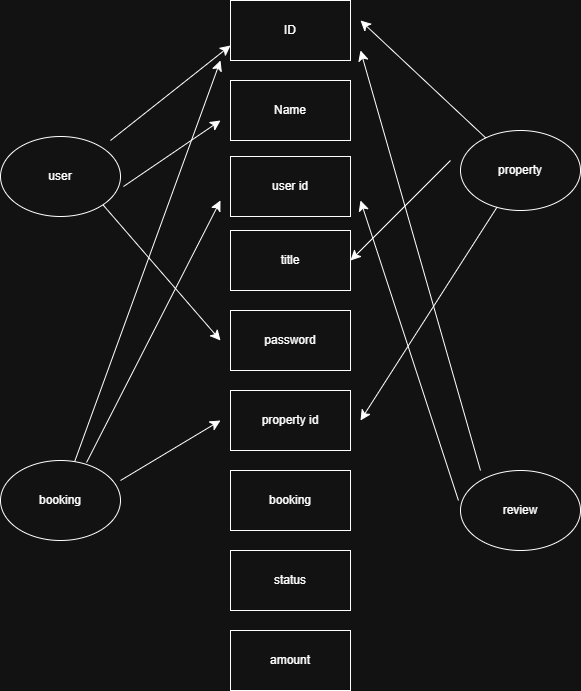

The diagram above was exported from draw.io. Its source (the exported page's mxGraphModel, read from the mxfile embedded in the PNG):
<mxGraphModel dx="703" dy="1963" grid="1" gridSize="10" guides="1" tooltips="1" connect="1" arrows="1" fold="1" page="1" pageScale="1" pageWidth="827" pageHeight="1169" math="0" shadow="0">
  <root>
    <mxCell id="0" />
    <mxCell id="1" parent="0" />
    <mxCell id="br6CcAYb66NLggQbM7i0-1" value="ID" style="rounded=0;whiteSpace=wrap;html=1;" vertex="1" parent="1">
      <mxGeometry x="310" y="-740" width="120" height="60" as="geometry" />
    </mxCell>
    <mxCell id="br6CcAYb66NLggQbM7i0-2" value="Name" style="rounded=0;whiteSpace=wrap;html=1;" vertex="1" parent="1">
      <mxGeometry x="310" y="-660" width="120" height="60" as="geometry" />
    </mxCell>
    <mxCell id="br6CcAYb66NLggQbM7i0-3" value="user id" style="rounded=0;whiteSpace=wrap;html=1;" vertex="1" parent="1">
      <mxGeometry x="310" y="-584" width="120" height="60" as="geometry" />
    </mxCell>
    <mxCell id="br6CcAYb66NLggQbM7i0-21" style="edgeStyle=none;curved=1;rounded=0;orthogonalLoop=1;jettySize=auto;html=1;fontSize=12;startSize=8;endSize=8;entryX=1;entryY=0.5;entryDx=0;entryDy=0;" edge="1" parent="1" target="br6CcAYb66NLggQbM7i0-4">
      <mxGeometry relative="1" as="geometry">
        <mxPoint x="180" y="-410" as="targetPoint" />
        <mxPoint x="530" y="-580" as="sourcePoint" />
      </mxGeometry>
    </mxCell>
    <mxCell id="br6CcAYb66NLggQbM7i0-4" value="title" style="rounded=0;whiteSpace=wrap;html=1;" vertex="1" parent="1">
      <mxGeometry x="310" y="-510" width="120" height="60" as="geometry" />
    </mxCell>
    <mxCell id="br6CcAYb66NLggQbM7i0-5" value="password" style="rounded=0;whiteSpace=wrap;html=1;" vertex="1" parent="1">
      <mxGeometry x="310" y="-430" width="120" height="60" as="geometry" />
    </mxCell>
    <mxCell id="br6CcAYb66NLggQbM7i0-6" value="property id" style="rounded=0;whiteSpace=wrap;html=1;" vertex="1" parent="1">
      <mxGeometry x="310" y="-350" width="120" height="60" as="geometry" />
    </mxCell>
    <mxCell id="br6CcAYb66NLggQbM7i0-7" value="booking" style="rounded=0;whiteSpace=wrap;html=1;" vertex="1" parent="1">
      <mxGeometry x="310" y="-270" width="120" height="60" as="geometry" />
    </mxCell>
    <mxCell id="br6CcAYb66NLggQbM7i0-8" value="status" style="rounded=0;whiteSpace=wrap;html=1;" vertex="1" parent="1">
      <mxGeometry x="310" y="-190" width="120" height="60" as="geometry" />
    </mxCell>
    <mxCell id="br6CcAYb66NLggQbM7i0-9" value="amount" style="rounded=0;whiteSpace=wrap;html=1;" vertex="1" parent="1">
      <mxGeometry x="310" y="-110" width="120" height="60" as="geometry" />
    </mxCell>
    <mxCell id="br6CcAYb66NLggQbM7i0-10" value="user" style="ellipse;whiteSpace=wrap;html=1;" vertex="1" parent="1">
      <mxGeometry x="80" y="-604" width="120" height="80" as="geometry" />
    </mxCell>
    <mxCell id="br6CcAYb66NLggQbM7i0-11" value="booking" style="ellipse;whiteSpace=wrap;html=1;" vertex="1" parent="1">
      <mxGeometry x="80" y="-280" width="120" height="80" as="geometry" />
    </mxCell>
    <mxCell id="br6CcAYb66NLggQbM7i0-12" value="property" style="ellipse;whiteSpace=wrap;html=1;" vertex="1" parent="1">
      <mxGeometry x="540" y="-610" width="120" height="80" as="geometry" />
    </mxCell>
    <mxCell id="br6CcAYb66NLggQbM7i0-13" value="review" style="ellipse;whiteSpace=wrap;html=1;" vertex="1" parent="1">
      <mxGeometry x="540" y="-270" width="120" height="80" as="geometry" />
    </mxCell>
    <mxCell id="br6CcAYb66NLggQbM7i0-14" value="" style="endArrow=classic;html=1;rounded=0;fontSize=12;startSize=8;endSize=8;curved=1;entryX=0;entryY=0.75;entryDx=0;entryDy=0;" edge="1" parent="1" target="br6CcAYb66NLggQbM7i0-1">
      <mxGeometry width="50" height="50" relative="1" as="geometry">
        <mxPoint x="190" y="-600" as="sourcePoint" />
        <mxPoint x="240" y="-650" as="targetPoint" />
      </mxGeometry>
    </mxCell>
    <mxCell id="br6CcAYb66NLggQbM7i0-15" value="" style="endArrow=classic;html=1;rounded=0;fontSize=12;startSize=8;endSize=8;curved=1;exitX=1.025;exitY=0.625;exitDx=0;exitDy=0;exitPerimeter=0;" edge="1" parent="1" source="br6CcAYb66NLggQbM7i0-10">
      <mxGeometry width="50" height="50" relative="1" as="geometry">
        <mxPoint x="220" y="-570" as="sourcePoint" />
        <mxPoint x="300" y="-620" as="targetPoint" />
      </mxGeometry>
    </mxCell>
    <mxCell id="br6CcAYb66NLggQbM7i0-16" value="" style="endArrow=classic;html=1;rounded=0;fontSize=12;startSize=8;endSize=8;curved=1;" edge="1" parent="1" source="br6CcAYb66NLggQbM7i0-12">
      <mxGeometry width="50" height="50" relative="1" as="geometry">
        <mxPoint x="530" y="-550" as="sourcePoint" />
        <mxPoint x="440" y="-720" as="targetPoint" />
      </mxGeometry>
    </mxCell>
    <mxCell id="br6CcAYb66NLggQbM7i0-17" value="" style="endArrow=classic;html=1;rounded=0;fontSize=12;startSize=8;endSize=8;curved=1;exitX=1;exitY=1;exitDx=0;exitDy=0;" edge="1" parent="1" source="br6CcAYb66NLggQbM7i0-10">
      <mxGeometry width="50" height="50" relative="1" as="geometry">
        <mxPoint x="190" y="-510" as="sourcePoint" />
        <mxPoint x="300" y="-400" as="targetPoint" />
      </mxGeometry>
    </mxCell>
    <mxCell id="br6CcAYb66NLggQbM7i0-20" value="" style="endArrow=classic;html=1;rounded=0;fontSize=12;startSize=8;endSize=8;curved=1;" edge="1" parent="1" source="br6CcAYb66NLggQbM7i0-12">
      <mxGeometry width="50" height="50" relative="1" as="geometry">
        <mxPoint x="440" y="-480" as="sourcePoint" />
        <mxPoint x="440" y="-320" as="targetPoint" />
      </mxGeometry>
    </mxCell>
    <mxCell id="br6CcAYb66NLggQbM7i0-22" value="" style="endArrow=classic;html=1;rounded=0;fontSize=12;startSize=8;endSize=8;curved=1;" edge="1" parent="1" source="br6CcAYb66NLggQbM7i0-11">
      <mxGeometry width="50" height="50" relative="1" as="geometry">
        <mxPoint x="340" y="-360" as="sourcePoint" />
        <mxPoint x="300" y="-680" as="targetPoint" />
      </mxGeometry>
    </mxCell>
    <mxCell id="br6CcAYb66NLggQbM7i0-23" value="" style="endArrow=classic;html=1;rounded=0;fontSize=12;startSize=8;endSize=8;curved=1;exitX=0.717;exitY=0.025;exitDx=0;exitDy=0;exitPerimeter=0;" edge="1" parent="1" source="br6CcAYb66NLggQbM7i0-11">
      <mxGeometry width="50" height="50" relative="1" as="geometry">
        <mxPoint x="340" y="-360" as="sourcePoint" />
        <mxPoint x="300" y="-540" as="targetPoint" />
      </mxGeometry>
    </mxCell>
    <mxCell id="br6CcAYb66NLggQbM7i0-24" value="" style="endArrow=classic;html=1;rounded=0;fontSize=12;startSize=8;endSize=8;curved=1;" edge="1" parent="1">
      <mxGeometry width="50" height="50" relative="1" as="geometry">
        <mxPoint x="200" y="-260" as="sourcePoint" />
        <mxPoint x="300" y="-320" as="targetPoint" />
      </mxGeometry>
    </mxCell>
    <mxCell id="br6CcAYb66NLggQbM7i0-26" value="" style="endArrow=classic;html=1;rounded=0;fontSize=12;startSize=8;endSize=8;curved=1;exitX=-0.017;exitY=0.375;exitDx=0;exitDy=0;exitPerimeter=0;" edge="1" parent="1" source="br6CcAYb66NLggQbM7i0-13">
      <mxGeometry width="50" height="50" relative="1" as="geometry">
        <mxPoint x="460" y="-200" as="sourcePoint" />
        <mxPoint x="440" y="-540" as="targetPoint" />
      </mxGeometry>
    </mxCell>
    <mxCell id="br6CcAYb66NLggQbM7i0-27" value="" style="endArrow=classic;html=1;rounded=0;fontSize=12;startSize=8;endSize=8;curved=1;" edge="1" parent="1">
      <mxGeometry width="50" height="50" relative="1" as="geometry">
        <mxPoint x="560" y="-270" as="sourcePoint" />
        <mxPoint x="440" y="-690" as="targetPoint" />
      </mxGeometry>
    </mxCell>
  </root>
</mxGraphModel>